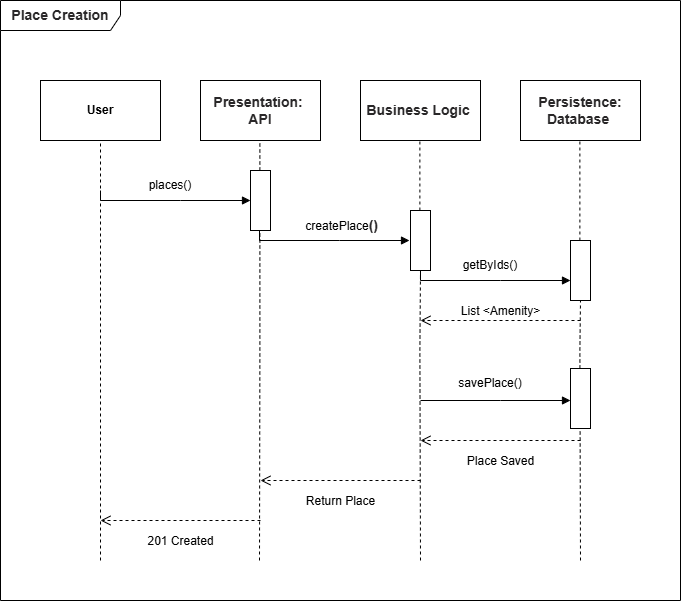

The diagram above was exported from draw.io. Its source (the exported page's mxGraphModel, read from the mxfile embedded in the PNG):
<mxGraphModel dx="1310" dy="695" grid="1" gridSize="10" guides="1" tooltips="1" connect="1" arrows="1" fold="1" page="1" pageScale="1" pageWidth="827" pageHeight="1169" math="0" shadow="0" adaptiveColors="simple">
  <root>
    <mxCell id="PLLcq4NVpYn2vSWpJi79-0" />
    <mxCell id="PLLcq4NVpYn2vSWpJi79-1" parent="PLLcq4NVpYn2vSWpJi79-0" />
    <mxCell id="PLLcq4NVpYn2vSWpJi79-2" edge="1" parent="PLLcq4NVpYn2vSWpJi79-1" style="endArrow=none;dashed=1;html=1;rounded=0;entryX=0.5;entryY=1;entryDx=0;entryDy=0;labelBackgroundColor=none;fontColor=default;" value="">
      <mxGeometry height="50" relative="1" width="50" as="geometry">
        <Array as="points">
          <mxPoint x="339.38" y="430" />
        </Array>
        <mxPoint x="339" y="640" as="sourcePoint" />
        <mxPoint x="339.38" y="220" as="targetPoint" />
      </mxGeometry>
    </mxCell>
    <mxCell id="PLLcq4NVpYn2vSWpJi79-3" parent="PLLcq4NVpYn2vSWpJi79-1" style="rounded=0;whiteSpace=wrap;html=1;labelBackgroundColor=none;" value="&lt;b&gt;User&lt;/b&gt;" vertex="1">
      <mxGeometry height="60" width="120" x="120" y="160" as="geometry" />
    </mxCell>
    <mxCell id="PLLcq4NVpYn2vSWpJi79-4" parent="PLLcq4NVpYn2vSWpJi79-1" style="rounded=0;whiteSpace=wrap;html=1;labelBackgroundColor=none;" value="&lt;strong style=&quot;box-sizing: border-box; font-weight: bold; color: rgb(41, 39, 40); font-family: aktiv-grotesk, sans-serif; font-size: 14px; text-align: justify; background-color: rgb(255, 255, 255);&quot;&gt;Presentation:&amp;nbsp;&lt;/strong&gt;&lt;div&gt;&lt;strong style=&quot;box-sizing: border-box; font-weight: bold; color: rgb(41, 39, 40); font-family: aktiv-grotesk, sans-serif; font-size: 14px; text-align: justify; background-color: rgb(255, 255, 255);&quot;&gt;API&lt;/strong&gt;&lt;/div&gt;" vertex="1">
      <mxGeometry height="60" width="120" x="280" y="160" as="geometry" />
    </mxCell>
    <mxCell id="PLLcq4NVpYn2vSWpJi79-5" parent="PLLcq4NVpYn2vSWpJi79-1" style="rounded=0;whiteSpace=wrap;html=1;labelBackgroundColor=none;" value="&lt;strong style=&quot;box-sizing: border-box; font-weight: bold; color: rgb(41, 39, 40); font-family: aktiv-grotesk, sans-serif; font-size: 14px; text-align: justify; background-color: rgb(255, 255, 255);&quot;&gt;Business&amp;nbsp;&lt;/strong&gt;&lt;strong style=&quot;box-sizing: border-box; font-weight: bold; color: rgb(41, 39, 40); font-family: aktiv-grotesk, sans-serif; font-size: 14px; text-align: justify; background-color: rgb(255, 255, 255);&quot;&gt;Logic&amp;nbsp;&lt;/strong&gt;" vertex="1">
      <mxGeometry height="60" width="120" x="440" y="160" as="geometry" />
    </mxCell>
    <mxCell id="PLLcq4NVpYn2vSWpJi79-6" parent="PLLcq4NVpYn2vSWpJi79-1" style="rounded=0;whiteSpace=wrap;html=1;labelBackgroundColor=none;" value="&lt;br&gt;&lt;strong style=&quot;box-sizing: border-box; font-weight: bold; color: rgb(41, 39, 40); font-family: aktiv-grotesk, sans-serif; font-size: 14px; font-style: normal; font-variant-ligatures: normal; font-variant-caps: normal; letter-spacing: normal; orphans: 2; text-align: justify; text-indent: 0px; text-transform: none; widows: 2; word-spacing: 0px; -webkit-text-stroke-width: 0px; white-space: normal; background-color: rgb(255, 255, 255); text-decoration-thickness: initial; text-decoration-style: initial; text-decoration-color: initial;&quot;&gt;Persistence: Database&lt;span&gt;&amp;nbsp;&lt;/span&gt;&lt;/strong&gt;&lt;div&gt;&lt;br/&gt;&lt;/div&gt;" vertex="1">
      <mxGeometry height="60" width="120" x="600" y="160" as="geometry" />
    </mxCell>
    <mxCell id="PLLcq4NVpYn2vSWpJi79-7" edge="1" parent="PLLcq4NVpYn2vSWpJi79-1" source="PLLcq4NVpYn2vSWpJi79-3" style="edgeStyle=orthogonalEdgeStyle;rounded=0;orthogonalLoop=1;jettySize=auto;html=1;exitX=0.5;exitY=1;exitDx=0;exitDy=0;labelBackgroundColor=none;fontColor=default;" target="PLLcq4NVpYn2vSWpJi79-3">
      <mxGeometry relative="1" as="geometry" />
    </mxCell>
    <mxCell id="PLLcq4NVpYn2vSWpJi79-8" edge="1" parent="PLLcq4NVpYn2vSWpJi79-1" style="endArrow=none;dashed=1;html=1;rounded=0;entryX=0.5;entryY=1;entryDx=0;entryDy=0;labelBackgroundColor=none;fontColor=default;" target="PLLcq4NVpYn2vSWpJi79-3" value="">
      <mxGeometry height="50" relative="1" width="50" as="geometry">
        <Array as="points">
          <mxPoint x="180" y="430" />
        </Array>
        <mxPoint x="180" y="640" as="sourcePoint" />
        <mxPoint x="420" y="460" as="targetPoint" />
      </mxGeometry>
    </mxCell>
    <mxCell id="PLLcq4NVpYn2vSWpJi79-9" parent="PLLcq4NVpYn2vSWpJi79-1" style="html=1;points=[[0,0,0,0,5],[0,1,0,0,-5],[1,0,0,0,5],[1,1,0,0,-5]];perimeter=orthogonalPerimeter;outlineConnect=0;targetShapes=umlLifeline;portConstraint=eastwest;newEdgeStyle={&quot;curved&quot;:0,&quot;rounded&quot;:0};labelBackgroundColor=none;" value="" vertex="1">
      <mxGeometry height="60" width="20" x="330" y="250" as="geometry" />
    </mxCell>
    <mxCell id="PLLcq4NVpYn2vSWpJi79-11" parent="PLLcq4NVpYn2vSWpJi79-1" style="text;html=1;whiteSpace=wrap;strokeColor=none;fillColor=none;align=center;verticalAlign=middle;rounded=0;labelBackgroundColor=none;" value="&lt;div style=&quot;text-align: start;&quot;&gt;places()&lt;/div&gt;" vertex="1">
      <mxGeometry height="30" width="120" x="190" y="250" as="geometry" />
    </mxCell>
    <mxCell id="PLLcq4NVpYn2vSWpJi79-12" edge="1" parent="PLLcq4NVpYn2vSWpJi79-1" source="PLLcq4NVpYn2vSWpJi79-16" style="endArrow=none;dashed=1;html=1;rounded=0;entryX=0.5;entryY=1;entryDx=0;entryDy=0;labelBackgroundColor=none;fontColor=default;" value="">
      <mxGeometry height="50" relative="1" width="50" as="geometry">
        <Array as="points" />
        <mxPoint x="499.38" y="720" as="sourcePoint" />
        <mxPoint x="499.38" y="220" as="targetPoint" />
      </mxGeometry>
    </mxCell>
    <mxCell id="PLLcq4NVpYn2vSWpJi79-13" edge="1" parent="PLLcq4NVpYn2vSWpJi79-1" source="PLLcq4NVpYn2vSWpJi79-20" style="endArrow=none;dashed=1;html=1;rounded=0;entryX=0.5;entryY=1;entryDx=0;entryDy=0;labelBackgroundColor=none;fontColor=default;" value="">
      <mxGeometry height="50" relative="1" width="50" as="geometry">
        <Array as="points" />
        <mxPoint x="659.38" y="720" as="sourcePoint" />
        <mxPoint x="659.38" y="220" as="targetPoint" />
      </mxGeometry>
    </mxCell>
    <mxCell id="PLLcq4NVpYn2vSWpJi79-15" edge="1" parent="PLLcq4NVpYn2vSWpJi79-1" style="endArrow=none;dashed=1;html=1;rounded=0;entryX=0.5;entryY=1;entryDx=0;entryDy=0;labelBackgroundColor=none;fontColor=default;" target="PLLcq4NVpYn2vSWpJi79-16" value="">
      <mxGeometry height="50" relative="1" width="50" as="geometry">
        <Array as="points">
          <mxPoint x="499.38" y="430" />
        </Array>
        <mxPoint x="500" y="640" as="sourcePoint" />
        <mxPoint x="499.38" y="220" as="targetPoint" />
      </mxGeometry>
    </mxCell>
    <mxCell id="PLLcq4NVpYn2vSWpJi79-16" parent="PLLcq4NVpYn2vSWpJi79-1" style="html=1;points=[[0,0,0,0,5],[0,1,0,0,-5],[1,0,0,0,5],[1,1,0,0,-5]];perimeter=orthogonalPerimeter;outlineConnect=0;targetShapes=umlLifeline;portConstraint=eastwest;newEdgeStyle={&quot;curved&quot;:0,&quot;rounded&quot;:0};labelBackgroundColor=none;" value="" vertex="1">
      <mxGeometry height="60" width="20" x="490" y="290" as="geometry" />
    </mxCell>
    <mxCell id="PLLcq4NVpYn2vSWpJi79-17" parent="PLLcq4NVpYn2vSWpJi79-1" style="text;html=1;whiteSpace=wrap;strokeColor=none;fillColor=none;align=center;verticalAlign=middle;rounded=0;labelBackgroundColor=none;" value="&amp;nbsp;createPlace&lt;strong style=&quot;box-sizing: border-box; font-weight: bold; color: rgb(41, 39, 40); font-family: aktiv-grotesk, sans-serif; font-size: 14px; text-align: start; background-color: rgb(255, 255, 255);&quot;&gt;()&lt;/strong&gt;" vertex="1">
      <mxGeometry height="30" width="120" x="360" y="290" as="geometry" />
    </mxCell>
    <mxCell id="PLLcq4NVpYn2vSWpJi79-19" edge="1" parent="PLLcq4NVpYn2vSWpJi79-1" style="endArrow=none;dashed=1;html=1;rounded=0;entryX=0.5;entryY=1;entryDx=0;entryDy=0;labelBackgroundColor=none;fontColor=default;" target="PLLcq4NVpYn2vSWpJi79-20" value="">
      <mxGeometry height="50" relative="1" width="50" as="geometry">
        <Array as="points">
          <mxPoint x="659.38" y="430" />
        </Array>
        <mxPoint x="660" y="640" as="sourcePoint" />
        <mxPoint x="659.38" y="220" as="targetPoint" />
      </mxGeometry>
    </mxCell>
    <mxCell id="PLLcq4NVpYn2vSWpJi79-20" parent="PLLcq4NVpYn2vSWpJi79-1" style="html=1;points=[[0,0,0,0,5],[0,1,0,0,-5],[1,0,0,0,5],[1,1,0,0,-5]];perimeter=orthogonalPerimeter;outlineConnect=0;targetShapes=umlLifeline;portConstraint=eastwest;newEdgeStyle={&quot;curved&quot;:0,&quot;rounded&quot;:0};labelBackgroundColor=none;" value="" vertex="1">
      <mxGeometry height="60" width="20" x="650" y="320" as="geometry" />
    </mxCell>
    <mxCell id="PLLcq4NVpYn2vSWpJi79-21" parent="PLLcq4NVpYn2vSWpJi79-1" style="text;html=1;whiteSpace=wrap;strokeColor=none;fillColor=none;align=center;verticalAlign=middle;rounded=0;labelBackgroundColor=none;" value="getByIds()" vertex="1">
      <mxGeometry height="30" width="120" x="510" y="330" as="geometry" />
    </mxCell>
    <mxCell id="PLLcq4NVpYn2vSWpJi79-22" edge="1" parent="PLLcq4NVpYn2vSWpJi79-1" style="html=1;verticalAlign=bottom;endArrow=open;dashed=1;endSize=8;curved=0;rounded=0;labelBackgroundColor=none;fontColor=default;" value="&lt;span style=&quot;font-size: 12px;&quot;&gt;List &amp;lt;Amenity&amp;gt;&lt;/span&gt;">
      <mxGeometry relative="1" as="geometry">
        <mxPoint as="offset" />
        <mxPoint x="660" y="400" as="sourcePoint" />
        <mxPoint x="500" y="400" as="targetPoint" />
      </mxGeometry>
    </mxCell>
    <mxCell id="PLLcq4NVpYn2vSWpJi79-23" edge="1" parent="PLLcq4NVpYn2vSWpJi79-1" style="html=1;verticalAlign=bottom;endArrow=open;dashed=1;endSize=8;curved=0;rounded=0;labelBackgroundColor=none;fontColor=default;" value="&lt;font style=&quot;font-size: 12px;&quot;&gt;Return Place&lt;/font&gt;">
      <mxGeometry relative="1" y="30" as="geometry">
        <mxPoint as="offset" />
        <mxPoint x="500" y="560" as="sourcePoint" />
        <mxPoint x="340" y="560" as="targetPoint" />
      </mxGeometry>
    </mxCell>
    <mxCell id="PLLcq4NVpYn2vSWpJi79-24" edge="1" parent="PLLcq4NVpYn2vSWpJi79-1" style="html=1;verticalAlign=bottom;endArrow=open;dashed=1;endSize=8;curved=0;rounded=0;labelBackgroundColor=none;fontColor=default;" value="&lt;span style=&quot;font-size: 12px;&quot;&gt;201 Created&lt;/span&gt;">
      <mxGeometry relative="1" y="30" as="geometry">
        <mxPoint as="offset" />
        <mxPoint x="340" y="600" as="sourcePoint" />
        <mxPoint x="180" y="600" as="targetPoint" />
      </mxGeometry>
    </mxCell>
    <mxCell id="PLLcq4NVpYn2vSWpJi79-25" parent="PLLcq4NVpYn2vSWpJi79-1" style="shape=umlFrame;whiteSpace=wrap;html=1;pointerEvents=0;width=120;height=30;labelBackgroundColor=none;" value="&lt;strong style=&quot;box-sizing: border-box; font-weight: bold; color: rgb(41, 39, 40); font-family: aktiv-grotesk, sans-serif; font-size: 14px; text-align: start; background-color: rgb(255, 255, 255);&quot;&gt;Place Creation&lt;/strong&gt;" vertex="1">
      <mxGeometry height="600" width="680" x="80" y="80" as="geometry" />
    </mxCell>
    <mxCell id="PAihZ2JzjubVqqj8BjBt-0" parent="PLLcq4NVpYn2vSWpJi79-1" style="html=1;points=[[0,0,0,0,5],[0,1,0,0,-5],[1,0,0,0,5],[1,1,0,0,-5]];perimeter=orthogonalPerimeter;outlineConnect=0;targetShapes=umlLifeline;portConstraint=eastwest;newEdgeStyle={&quot;curved&quot;:0,&quot;rounded&quot;:0};labelBackgroundColor=none;" value="" vertex="1">
      <mxGeometry height="60" width="20" x="650" y="448" as="geometry" />
    </mxCell>
    <mxCell id="PAihZ2JzjubVqqj8BjBt-5" edge="1" parent="PLLcq4NVpYn2vSWpJi79-1" style="html=1;verticalAlign=bottom;endArrow=block;curved=0;rounded=0;" target="PLLcq4NVpYn2vSWpJi79-20" value="">
      <mxGeometry relative="1" width="80" as="geometry">
        <Array as="points">
          <mxPoint x="500" y="360" />
          <mxPoint x="580" y="360" />
        </Array>
        <mxPoint x="500" y="350" as="sourcePoint" />
        <mxPoint x="580" y="360" as="targetPoint" />
      </mxGeometry>
    </mxCell>
    <mxCell id="PAihZ2JzjubVqqj8BjBt-6" edge="1" parent="PLLcq4NVpYn2vSWpJi79-1" style="html=1;verticalAlign=bottom;endArrow=block;curved=0;rounded=0;" value="">
      <mxGeometry relative="1" width="80" as="geometry">
        <Array as="points">
          <mxPoint x="339" y="320" />
          <mxPoint x="419" y="320" />
        </Array>
        <mxPoint x="339" y="310" as="sourcePoint" />
        <mxPoint x="489" y="320" as="targetPoint" />
      </mxGeometry>
    </mxCell>
    <mxCell id="PAihZ2JzjubVqqj8BjBt-7" edge="1" parent="PLLcq4NVpYn2vSWpJi79-1" style="html=1;verticalAlign=bottom;endArrow=block;curved=0;rounded=0;" value="">
      <mxGeometry relative="1" width="80" as="geometry">
        <Array as="points">
          <mxPoint x="180" y="280" />
          <mxPoint x="260" y="280" />
        </Array>
        <mxPoint x="180" y="270" as="sourcePoint" />
        <mxPoint x="330" y="280" as="targetPoint" />
      </mxGeometry>
    </mxCell>
    <mxCell id="PAihZ2JzjubVqqj8BjBt-8" edge="1" parent="PLLcq4NVpYn2vSWpJi79-1" style="html=1;verticalAlign=bottom;endArrow=block;curved=0;rounded=0;" value="">
      <mxGeometry relative="1" width="80" as="geometry">
        <Array as="points">
          <mxPoint x="500" y="480" />
          <mxPoint x="580" y="480" />
        </Array>
        <mxPoint x="500" y="480" as="sourcePoint" />
        <mxPoint x="650" y="480" as="targetPoint" />
      </mxGeometry>
    </mxCell>
    <mxCell id="LTS4vF-4ikkxLVpaImx--0" parent="PLLcq4NVpYn2vSWpJi79-1" style="text;html=1;whiteSpace=wrap;strokeColor=none;fillColor=none;align=center;verticalAlign=middle;rounded=0;labelBackgroundColor=none;" value="savePlace()" vertex="1">
      <mxGeometry height="30" width="120" x="510" y="448" as="geometry" />
    </mxCell>
    <mxCell id="LTS4vF-4ikkxLVpaImx--2" edge="1" parent="PLLcq4NVpYn2vSWpJi79-1" style="html=1;verticalAlign=bottom;endArrow=open;dashed=1;endSize=8;curved=0;rounded=0;labelBackgroundColor=none;fontColor=default;" value="&lt;span style=&quot;font-size: 12px;&quot;&gt;Place Saved&lt;/span&gt;">
      <mxGeometry relative="1" y="30" as="geometry">
        <mxPoint as="offset" />
        <mxPoint x="660" y="520" as="sourcePoint" />
        <mxPoint x="500" y="520" as="targetPoint" />
      </mxGeometry>
    </mxCell>
  </root>
</mxGraphModel>